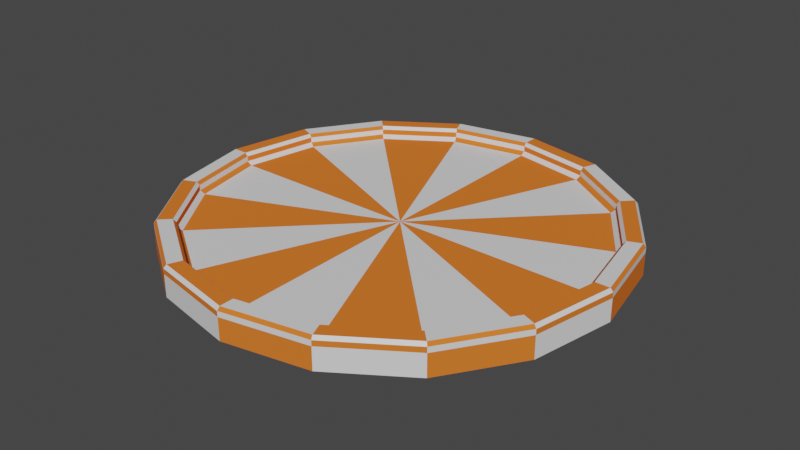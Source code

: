 # Source: Puck.blend  (saved by Blender 2.81.16; exported with 4.5.12 LTS)
import bpy
from mathutils import Matrix  # noqa: F401  (used for matrix-valued properties, if any)

bpy.ops.wm.read_factory_settings(use_empty=True)
scene = bpy.context.scene
scene.name = 'Scene'

# ---- collections
col_collection = bpy.data.collections.new('Collection'); scene.collection.children.link(col_collection)

# ---- materials (node trees are filled in below, after node groups)
mat_puck = bpy.data.materials.new('Puck')
mat_puck.use_transparent_shadow = False
mat_puck.diffuse_color = (0.8, 0.1823, 0.02816, 1.0)
mat_puck.roughness = 0.3254
mat_puck_1 = bpy.data.materials.new('Puck ')
mat_puck_1.use_transparent_shadow = False

# ---- material node trees
mat_puck_1.use_nodes = True; mat_puck_1.node_tree.nodes.clear()
_N = mat_puck_1.node_tree.nodes; _L = mat_puck_1.node_tree.links
n0 = _N.new('ShaderNodeOutputMaterial'); n0.name = 'Material Output'; n0.location = (300, 300)
n1 = _N.new('ShaderNodeBsdfPrincipled'); n1.name = 'Principled BSDF'; n1.location = (10, 300)
n1.distribution = 'GGX'
n1.subsurface_method = 'BURLEY'
n1.inputs[3].default_value = 1.45
n1.inputs[27].default_value = (0.0, 0.0, 0.0, 1.0)
n1.inputs[28].default_value = 1.0
_L.new(n1.outputs[0], n0.inputs[0])
n0.is_active_output = True

# ---- world
world_world = bpy.data.worlds.new('World'); scene.world = world_world
world_world.use_nodes = True; world_world.node_tree.nodes.clear()
_N = world_world.node_tree.nodes; _L = world_world.node_tree.links
n0 = _N.new('ShaderNodeOutputWorld'); n0.name = 'World Output'; n0.location = (300, 300)
n1 = _N.new('ShaderNodeBackground'); n1.name = 'Background'; n1.location = (10, 300)
n1.inputs[0].default_value = (0.05088, 0.05088, 0.05088, 1.0)
_L.new(n1.outputs[0], n0.inputs[0])
n0.is_active_output = True
world_world.color = (0.05088, 0.05088, 0.05088)
world_world.use_sun_shadow = False
world_world.sun_shadow_jitter_overblur = 0.0

# ---- meshes
me_cylinder = bpy.data.meshes.new('Cylinder')
me_cylinder.from_pydata([(0.0008944, 1.0, 0.06551), (0.0008944, 1.0, 2.066), (0.3836, 0.9244, 0.06551), (0.3836, 0.9244, 2.066), (0.708, 0.7076, 0.06551), (0.708, 0.7076, 2.066), (0.9248, 0.3832, 0.06551), (0.9248, 0.3832, 2.066), (1.001, 0.0004946, 0.06551), (1.001, 0.0004946, 2.066), (0.9248, -0.3822, 0.06551), (0.9248, -0.3822, 2.066), (0.708, -0.7066, 0.06551), (0.708, -0.7066, 2.066), (0.3836, -0.9234, 0.06551), (0.3836, -0.9234, 2.066), (0.0008945, -0.9995, 0.06551), (0.0008945, -0.9995, 2.066), (-0.3818, -0.9234, 0.06551), (-0.3818, -0.9234, 2.066), (-0.7062, -0.7066, 0.06551), (-0.7062, -0.7066, 2.066), (-0.923, -0.3822, 0.06551), (-0.923, -0.3822, 2.066), (-0.9991, 0.0004946, 0.06551), (-0.9991, 0.0004946, 2.066), (-0.923, 0.3832, 0.06551), (-0.923, 0.3832, 2.066), (-0.7062, 0.7076, 0.06551), (-0.7062, 0.7076, 2.066), (-0.3818, 0.9244, 0.06551), (-0.3818, 0.9244, 2.066), (0.0008944, 1.0, 0.06551), (0.3836, 0.9244, 0.06551), (0.3836, 0.9244, 2.066), (0.0008944, 1.0, 2.066), (0.708, 0.7076, 0.06551), (0.708, 0.7076, 2.066), (0.9248, 0.3832, 0.06551), (0.9248, 0.3832, 2.066), (1.001, 0.0004946, 0.06551), (1.001, 0.0004946, 2.066), (0.9248, -0.3822, 0.06551), (0.9248, -0.3822, 2.066), (0.708, -0.7066, 0.06551), (0.708, -0.7066, 2.066), (0.3836, -0.9234, 0.06551), (0.3836, -0.9234, 2.066), (0.0008945, -0.9995, 0.06551), (0.0008945, -0.9995, 2.066), (-0.3818, -0.9234, 0.06551), (-0.3818, -0.9234, 2.066), (-0.7062, -0.7066, 0.06551), (-0.7062, -0.7066, 2.066), (-0.923, -0.3822, 0.06551), (-0.923, -0.3822, 2.066), (-0.9991, 0.0004946, 0.06551), (-0.9991, 0.0004946, 2.066), (-0.923, 0.3832, 0.06551), (-0.923, 0.3832, 2.066), (-0.7062, 0.7076, 0.06551), (-0.7062, 0.7076, 2.066), (-0.3818, 0.9244, 0.06551), (-0.3818, 0.9244, 2.066), (0.0008944, 1.0, 0.06551), (0.3836, 0.9244, 0.06551), (0.3836, 0.9244, 2.066), (0.0008944, 1.0, 2.066), (0.708, 0.7076, 0.06551), (0.708, 0.7076, 2.066), (0.9248, 0.3832, 0.06551), (0.9248, 0.3832, 2.066), (1.001, 0.0004946, 0.06551), (1.001, 0.0004946, 2.066), (0.9248, -0.3822, 0.06551), (0.9248, -0.3822, 2.066), (0.708, -0.7066, 0.06551), (0.708, -0.7066, 2.066), (0.3836, -0.9234, 0.06551), (0.3836, -0.9234, 2.066), (0.0008945, -0.9995, 0.06551), (0.0008945, -0.9995, 2.066), (-0.3818, -0.9234, 0.06551), (-0.3818, -0.9234, 2.066), (-0.7062, -0.7066, 0.06551), (-0.7062, -0.7066, 2.066), (-0.923, -0.3822, 0.06551), (-0.923, -0.3822, 2.066), (-0.9991, 0.0004946, 0.06551), (-0.9991, 0.0004946, 2.066), (-0.923, 0.3832, 0.06551), (-0.923, 0.3832, 2.066), (-0.7062, 0.7076, 0.06551), (-0.7062, 0.7076, 2.066), (-0.3818, 0.9244, 0.06551), (-0.3818, 0.9244, 2.066), (0.0008943, 1.1, 0.06551), (0.4218, 1.017, 0.06551), (0.4218, 1.017, 2.066), (0.0008943, 1.1, 2.066), (0.7787, 0.7783, 0.06551), (0.7787, 0.7783, 2.066), (1.017, 0.4214, 0.06551), (1.017, 0.4214, 2.066), (1.101, 0.0004946, 0.06551), (1.101, 0.0004946, 2.066), (1.017, -0.4205, 0.06551), (1.017, -0.4205, 2.066), (0.7787, -0.7773, 0.06551), (0.7787, -0.7773, 2.066), (0.4218, -1.016, 0.06551), (0.4218, -1.016, 2.066), (0.0008945, -1.1, 0.06551), (0.0008945, -1.1, 2.066), (-0.4201, -1.016, 0.06551), (-0.4201, -1.016, 2.066), (-0.7769, -0.7773, 0.06551), (-0.7769, -0.7773, 2.066), (-1.015, -0.4205, 0.06551), (-1.015, -0.4205, 2.066), (-1.099, 0.0004946, 0.06551), (-1.099, 0.0004946, 2.066), (-1.015, 0.4214, 0.06551), (-1.015, 0.4214, 2.066), (-0.7769, 0.7783, 0.06551), (-0.7769, 0.7783, 2.066), (-0.4201, 1.017, 0.06551), (-0.4201, 1.017, 2.066), (0.0008943, 0.0004946, 1.768), (-0.3726, 0.9022, 1.768), (-0.6892, 0.6906, 1.768), (-0.9008, 0.374, 1.768), (-0.9751, 0.0004946, 1.768), (-0.9008, -0.373, 1.768), (-0.6892, -0.6896, 1.768), (-0.3726, -0.9012, 1.768), (0.0008945, -0.9755, 1.768), (0.3744, -0.9012, 1.768), (0.691, -0.6896, 1.768), (0.9026, -0.373, 1.768), (0.9769, 0.0004946, 1.768), (0.9026, 0.374, 1.768), (0.691, 0.6906, 1.768), (0.0008944, 0.9765, 1.768), (0.3744, 0.9022, 1.768), (0.3836, 0.9244, 2.551), (0.389, 0.9376, 2.836), (0.0008944, 1.015, 2.836), (0.0008944, 1.0, 2.551), (-0.7062, 0.7076, 2.551), (-0.7163, 0.7177, 2.836), (-0.7668, 0.7682, 2.836), (-0.7769, 0.7783, 2.551), (0.9248, -0.3822, 2.551), (0.938, -0.3877, 2.836), (1.004, -0.415, 2.836), (1.017, -0.4205, 2.551), (0.708, 0.7076, 2.551), (0.7181, 0.7177, 2.836), (0.9248, 0.3832, 2.551), (0.938, 0.3886, 2.836), (1.001, 0.0004946, 2.551), (1.015, 0.0004946, 2.836), (0.708, -0.7066, 2.551), (0.7181, -0.7167, 2.836), (0.3836, -0.9234, 2.551), (0.389, -0.9366, 2.836), (0.0008945, -0.9995, 2.551), (0.0008945, -1.014, 2.836), (0.0008945, -1.085, 2.836), (0.0008945, -1.1, 2.551), (-0.3818, -0.9234, 2.551), (-0.3873, -0.9366, 2.836), (-0.4146, -1.003, 2.836), (-0.4201, -1.016, 2.551), (-0.7062, -0.7066, 2.551), (-0.7163, -0.7167, 2.836), (-0.923, -0.3822, 2.551), (-0.9362, -0.3877, 2.836), (-0.9991, 0.0004946, 2.551), (-1.013, 0.0004946, 2.836), (-1.085, 0.0004946, 2.836), (-1.099, 0.0004946, 2.551), (-0.923, 0.3832, 2.551), (-0.9362, 0.3886, 2.836), (-1.002, 0.416, 2.836), (-1.015, 0.4214, 2.551), (1.004, 0.416, 2.836), (1.017, 0.4214, 2.551), (-0.3818, 0.9244, 2.551), (-0.3873, 0.9376, 2.836), (1.087, 0.0004946, 2.836), (1.101, 0.0004946, 2.551), (0.4164, 1.004, 2.836), (0.4218, 1.017, 2.551), (0.0008943, 1.1, 2.551), (0.0008943, 1.086, 2.836), (0.7686, 0.7682, 2.836), (0.7787, 0.7783, 2.551), (0.7686, -0.7672, 2.836), (0.7787, -0.7773, 2.551), (0.4164, -1.003, 2.836), (0.4218, -1.016, 2.551), (-0.7668, -0.7672, 2.836), (-0.7769, -0.7773, 2.551), (-1.002, -0.415, 2.836), (-1.015, -0.4205, 2.551), (-0.4146, 1.004, 2.836), (-0.4201, 1.017, 2.551), (0.0008943, 0.0004946, 0.06551)], [], [(5, 7, 39, 37), (24, 22, 54, 56), (6, 4, 36, 38), (31, 1, 35, 63), (13, 15, 47, 45), (0, 30, 62, 32), (14, 12, 44, 46), (21, 23, 55, 53), (3, 5, 37, 34), (22, 20, 52, 54), (4, 2, 33, 36), (29, 31, 63, 61), (11, 13, 45, 43), (30, 28, 60, 62), (144, 143, 128), (12, 10, 42, 44), (19, 21, 53, 51), (35, 34, 66, 67), (59, 61, 93, 91), (41, 43, 75, 73), (33, 32, 64, 65), (60, 58, 90, 92), (42, 40, 72, 74), (49, 51, 83, 81), (50, 48, 80, 82), (57, 59, 91, 89), (39, 41, 73, 71), (58, 56, 88, 90), (40, 38, 70, 72), (47, 49, 81, 79), (48, 46, 78, 80), (55, 57, 89, 87), (37, 39, 71, 69), (23, 25, 57, 55), (16, 14, 46, 48), (15, 17, 49, 47), (8, 6, 38, 40), (26, 24, 56, 58), (7, 9, 41, 39), (25, 27, 59, 57), (18, 16, 48, 50), (17, 19, 51, 49), (10, 8, 40, 42), (28, 26, 58, 60), (2, 0, 32, 33), (9, 11, 43, 41), (27, 29, 61, 59), (1, 3, 34, 35), (20, 18, 50, 52), (119, 117, 204, 206), (172, 176, 203, 173), (94, 92, 124, 126), (76, 74, 106, 108), (9, 7, 141, 140), (84, 82, 114, 116), (99, 127, 208, 195), (146, 158, 197, 193), (150, 190, 207, 151), (65, 64, 96, 97), (92, 90, 122, 124), (74, 72, 104, 106), (75, 77, 163, 153), (82, 80, 112, 114), (154, 164, 199, 155), (69, 71, 159, 157), (52, 50, 82, 84), (51, 53, 85, 83), (44, 42, 74, 76), (62, 60, 92, 94), (43, 45, 77, 75), (61, 63, 95, 93), (36, 33, 65, 68), (54, 52, 84, 86), (34, 37, 69, 66), (53, 55, 87, 85), (46, 44, 76, 78), (32, 62, 94, 64), (45, 47, 79, 77), (63, 35, 67, 95), (38, 36, 68, 70), (56, 54, 86, 88), (96, 99, 98, 97), (97, 98, 101, 100), (100, 101, 103, 102), (102, 103, 105, 104), (104, 105, 107, 106), (106, 107, 109, 108), (108, 109, 111, 110), (110, 111, 113, 112), (112, 113, 115, 114), (114, 115, 117, 116), (116, 117, 119, 118), (118, 119, 121, 120), (120, 121, 123, 122), (122, 123, 125, 124), (124, 125, 127, 126), (126, 127, 99, 96), (68, 65, 97, 100), (86, 84, 116, 118), (168, 172, 173, 169), (85, 87, 177, 175), (78, 76, 108, 110), (64, 94, 126, 96), (101, 98, 194, 198), (180, 184, 185, 181), (70, 68, 100, 102), (88, 86, 118, 120), (127, 125, 152, 208), (160, 162, 191, 187), (80, 78, 110, 112), (109, 107, 156, 200), (72, 70, 102, 104), (90, 88, 120, 122), (93, 95, 189, 149), (107, 105, 192, 156), (117, 115, 174, 204), (66, 69, 157, 145), (91, 93, 149, 183), (73, 75, 153, 161), (113, 111, 202, 170), (121, 119, 206, 182), (77, 79, 165, 163), (95, 67, 148, 189), (87, 89, 179, 177), (79, 81, 167, 165), (184, 150, 151, 185), (71, 73, 161, 159), (89, 91, 183, 179), (81, 83, 171, 167), (162, 154, 155, 191), (111, 109, 200, 202), (125, 123, 186, 152), (105, 103, 188, 192), (67, 66, 145, 148), (123, 121, 182, 186), (176, 178, 205, 203), (115, 113, 170, 174), (164, 166, 201, 199), (190, 147, 196, 207), (98, 99, 195, 194), (158, 160, 187, 197), (103, 101, 198, 188), (178, 180, 181, 205), (83, 85, 175, 171), (166, 168, 169, 201), (146, 147, 148, 145), (158, 146, 145, 157), (160, 158, 157, 159), (162, 160, 159, 161), (154, 162, 161, 153), (164, 154, 153, 163), (166, 164, 163, 165), (168, 166, 165, 167), (172, 168, 167, 171), (176, 172, 171, 175), (178, 176, 175, 177), (180, 178, 177, 179), (184, 180, 179, 183), (150, 184, 183, 149), (190, 150, 149, 189), (147, 190, 189, 148), (194, 195, 196, 193), (198, 194, 193, 197), (188, 198, 197, 187), (192, 188, 187, 191), (156, 192, 191, 155), (200, 156, 155, 199), (202, 200, 199, 201), (170, 202, 201, 169), (174, 170, 169, 173), (204, 174, 173, 203), (206, 204, 203, 205), (182, 206, 205, 181), (186, 182, 181, 185), (152, 186, 185, 151), (208, 152, 151, 207), (195, 208, 207, 196), (147, 146, 193, 196), (1, 31, 129, 143), (23, 21, 134, 133), (13, 11, 139, 138), (27, 25, 132, 131), (3, 1, 143, 144), (17, 15, 137, 136), (7, 5, 142, 141), (31, 29, 130, 129), (21, 19, 135, 134), (11, 9, 140, 139), (25, 23, 133, 132), (15, 13, 138, 137), (5, 3, 144, 142), (29, 27, 131, 130), (19, 17, 136, 135), (143, 129, 128), (129, 130, 128), (130, 131, 128), (131, 132, 128), (132, 133, 128), (133, 134, 128), (134, 135, 128), (135, 136, 128), (136, 137, 128), (137, 138, 128), (138, 139, 128), (139, 140, 128), (140, 141, 128), (141, 142, 128), (142, 144, 128), (0, 2, 209), (2, 4, 209), (4, 6, 209), (6, 8, 209), (8, 10, 209), (10, 12, 209), (12, 14, 209), (14, 16, 209), (16, 18, 209), (18, 20, 209), (20, 22, 209), (22, 24, 209), (24, 26, 209), (26, 28, 209), (28, 30, 209), (30, 0, 209)])
me_cylinder.polygons.foreach_set('material_index', [0, 1, 0, 1, 0, 1, 0, 0, 1, 0, 1, 0, 1, 0, 0, 1, 1, 1, 0, 1, 1, 0, 1, 1, 1, 1, 0, 1, 0, 0, 0, 0, 1, 1, 1, 1, 1, 0, 1, 0, 0, 0, 0, 1, 0, 0, 1, 0, 1, 0, 1, 0, 1, 0, 1, 1, 1, 0, 0, 1, 0, 1, 0, 1, 0, 0, 0, 0, 1, 0, 1, 0, 1, 0, 1, 1, 0, 1, 0, 1, 0, 1, 0, 1, 0, 1, 0, 1, 0, 1, 0, 1, 0, 1, 0, 1, 0, 1, 0, 0, 0, 0, 1, 1, 0, 0, 1, 0, 1, 1, 1, 1, 0, 0, 0, 1, 1, 1, 0, 1, 1, 0, 1, 1, 1, 1, 1, 0, 0, 0, 0, 1, 1, 0, 0, 0, 0, 0, 1, 0, 0, 0, 1, 1, 1, 1, 0, 1, 0, 1, 0, 1, 0, 1, 0, 1, 0, 1, 0, 1, 0, 1, 0, 1, 0, 1, 0, 1, 0, 1, 0, 1, 0, 1, 0, 1, 0, 0, 0, 1, 0, 1, 1, 0, 1, 1, 0, 1, 0, 1, 0, 0, 1, 1, 0, 1, 0, 1, 0, 1, 0, 1, 0, 1, 0, 1, 0, 1, 1, 0, 1, 0, 1, 0, 1, 0, 1, 0, 1, 0, 1, 0, 1, 0])
_uv = me_cylinder.uv_layers.new(name='UVMap')
_uv.uv.foreach_set('vector', [0.4197, 0.4197, 0.4717, 0.3418, 0.4717, 0.3418, 0.4197, 0.4197, 0.51, 0.25, 0.5283, 0.1582, 0.5283, 0.1582, 0.51, 0.25, 0.9717, 0.3418, 0.9197, 0.4197, 0.9197, 0.4197, 0.9717, 0.3418, 0.1582, 0.4717, 0.25, 0.49, 0.25, 0.49, 0.1582, 0.4717, 0.4197, 0.08029, 0.3418, 0.02827, 0.3418, 0.02827, 0.4197, 0.08029, 0.75, 0.49, 0.6582, 0.4717, 0.6582, 0.4717, 0.75, 0.49, 0.8418, 0.02827, 0.9197, 0.08029, 0.9197, 0.08029, 0.8418, 0.02827, 0.08029, 0.08029, 0.02827, 0.1582, 0.02827, 0.1582, 0.08029, 0.08029, 0.3418, 0.4717, 0.4197, 0.4197, 0.4197, 0.4197, 0.3418, 0.4717, 0.5283, 0.1582, 0.5803, 0.08029, 0.5803, 0.08029, 0.5283, 0.1582, 0.9197, 0.4197, 0.8418, 0.4717, 0.8418, 0.4717, 0.9197, 0.4197, 0.08029, 0.4197, 0.1582, 0.4717, 0.1582, 0.4717, 0.08029, 0.4197, 0.4717, 0.1582, 0.4197, 0.08029, 0.4197, 0.08029, 0.4717, 0.1582, 0.6582, 0.4717, 0.5803, 0.4197, 0.5803, 0.4197, 0.6582, 0.4717, 0.3418, 0.4717, 0.25, 0.49, 0.25, 0.25, 0.9197, 0.08029, 0.9717, 0.1582, 0.9717, 0.1582, 0.9197, 0.08029, 0.1582, 0.02827, 0.08029, 0.08029, 0.08029, 0.08029, 0.1582, 0.02827, 0.25, 0.49, 0.3418, 0.4717, 0.3418, 0.4717, 0.25, 0.49, 0.02827, 0.3418, 0.08029, 0.4197, 0.08029, 0.4197, 0.02827, 0.3418, 0.49, 0.25, 0.4717, 0.1582, 0.4717, 0.1582, 0.49, 0.25, 0.8418, 0.4717, 0.75, 0.49, 0.75, 0.49, 0.8418, 0.4717, 0.5803, 0.4197, 0.5283, 0.3418, 0.5283, 0.3418, 0.5803, 0.4197, 0.9717, 0.1582, 0.99, 0.25, 0.99, 0.25, 0.9717, 0.1582, 0.25, 0.01, 0.1582, 0.02827, 0.1582, 0.02827, 0.25, 0.01, 0.6582, 0.02827, 0.75, 0.01, 0.75, 0.01, 0.6582, 0.02827, 0.01, 0.25, 0.02827, 0.3418, 0.02827, 0.3418, 0.01, 0.25, 0.4717, 0.3418, 0.49, 0.25, 0.49, 0.25, 0.4717, 0.3418, 0.5283, 0.3418, 0.51, 0.25, 0.51, 0.25, 0.5283, 0.3418, 0.99, 0.25, 0.9717, 0.3418, 0.9717, 0.3418, 0.99, 0.25, 0.3418, 0.02827, 0.25, 0.01, 0.25, 0.01, 0.3418, 0.02827, 0.75, 0.01, 0.8418, 0.02827, 0.8418, 0.02827, 0.75, 0.01, 0.02827, 0.1582, 0.01, 0.25, 0.01, 0.25, 0.02827, 0.1582, 0.4197, 0.4197, 0.4717, 0.3418, 0.4717, 0.3418, 0.4197, 0.4197, 0.02827, 0.1582, 0.01, 0.25, 0.01, 0.25, 0.02827, 0.1582, 0.75, 0.01, 0.8418, 0.02827, 0.8418, 0.02827, 0.75, 0.01, 0.3418, 0.02827, 0.25, 0.01, 0.25, 0.01, 0.3418, 0.02827, 0.99, 0.25, 0.9717, 0.3418, 0.9717, 0.3418, 0.99, 0.25, 0.5283, 0.3418, 0.51, 0.25, 0.51, 0.25, 0.5283, 0.3418, 0.4717, 0.3418, 0.49, 0.25, 0.49, 0.25, 0.4717, 0.3418, 0.01, 0.25, 0.02827, 0.3418, 0.02827, 0.3418, 0.01, 0.25, 0.6582, 0.02827, 0.75, 0.01, 0.75, 0.01, 0.6582, 0.02827, 0.25, 0.01, 0.1582, 0.02827, 0.1582, 0.02827, 0.25, 0.01, 0.9717, 0.1582, 0.99, 0.25, 0.99, 0.25, 0.9717, 0.1582, 0.5803, 0.4197, 0.5283, 0.3418, 0.5283, 0.3418, 0.5803, 0.4197, 0.8418, 0.4717, 0.75, 0.49, 0.75, 0.49, 0.8418, 0.4717, 0.49, 0.25, 0.4717, 0.1582, 0.4717, 0.1582, 0.49, 0.25, 0.02827, 0.3418, 0.08029, 0.4197, 0.08029, 0.4197, 0.02827, 0.3418, 0.25, 0.49, 0.3418, 0.4717, 0.3418, 0.4717, 0.25, 0.49, 0.5803, 0.08029, 0.6582, 0.02827, 0.6582, 0.02827, 0.5803, 0.08029, 0.3125, 1.0, 0.375, 1.0, 0.375, 1.0, 0.3125, 1.0, 0.1582, 0.02827, 0.08029, 0.08029, 0.08029, 0.08029, 0.1582, 0.02827, 0.6582, 0.4717, 0.5803, 0.4197, 0.5803, 0.4197, 0.6582, 0.4717, 0.9197, 0.08029, 0.9717, 0.1582, 0.9717, 0.1582, 0.9197, 0.08029, 0.49, 0.25, 0.4717, 0.3418, 0.4717, 0.3418, 0.49, 0.25, 0.5803, 0.08029, 0.6582, 0.02827, 0.6582, 0.02827, 0.5803, 0.08029, 0.0, 1.0, 0.0625, 1.0, 0.0625, 1.0, 0.0, 1.0, 0.3418, 0.4717, 0.4197, 0.4197, 0.4197, 0.4197, 0.3418, 0.4717, 0.08029, 0.4197, 0.1582, 0.4717, 0.1582, 0.4717, 0.08029, 0.4197, 0.8418, 0.4717, 0.75, 0.49, 0.75, 0.49, 0.8418, 0.4717, 0.5803, 0.4197, 0.5283, 0.3418, 0.5283, 0.3418, 0.5803, 0.4197, 0.9717, 0.1582, 0.99, 0.25, 0.99, 0.25, 0.9717, 0.1582, 0.4717, 0.1582, 0.4197, 0.08029, 0.4197, 0.08029, 0.4717, 0.1582, 0.6582, 0.02827, 0.75, 0.01, 0.75, 0.01, 0.6582, 0.02827, 0.4717, 0.1582, 0.4197, 0.08029, 0.4197, 0.08029, 0.4717, 0.1582, 0.4197, 0.4197, 0.4717, 0.3418, 0.4717, 0.3418, 0.4197, 0.4197, 0.5803, 0.08029, 0.6582, 0.02827, 0.6582, 0.02827, 0.5803, 0.08029, 0.1582, 0.02827, 0.08029, 0.08029, 0.08029, 0.08029, 0.1582, 0.02827, 0.9197, 0.08029, 0.9717, 0.1582, 0.9717, 0.1582, 0.9197, 0.08029, 0.6582, 0.4717, 0.5803, 0.4197, 0.5803, 0.4197, 0.6582, 0.4717, 0.4717, 0.1582, 0.4197, 0.08029, 0.4197, 0.08029, 0.4717, 0.1582, 0.08029, 0.4197, 0.1582, 0.4717, 0.1582, 0.4717, 0.08029, 0.4197, 0.9197, 0.4197, 0.8418, 0.4717, 0.8418, 0.4717, 0.9197, 0.4197, 0.5283, 0.1582, 0.5803, 0.08029, 0.5803, 0.08029, 0.5283, 0.1582, 0.3418, 0.4717, 0.4197, 0.4197, 0.4197, 0.4197, 0.3418, 0.4717, 0.08029, 0.08029, 0.02827, 0.1582, 0.02827, 0.1582, 0.08029, 0.08029, 0.8418, 0.02827, 0.9197, 0.08029, 0.9197, 0.08029, 0.8418, 0.02827, 0.75, 0.49, 0.6582, 0.4717, 0.6582, 0.4717, 0.75, 0.49, 0.4197, 0.08029, 0.3418, 0.02827, 0.3418, 0.02827, 0.4197, 0.08029, 0.1582, 0.4717, 0.25, 0.49, 0.25, 0.49, 0.1582, 0.4717, 0.9717, 0.3418, 0.9197, 0.4197, 0.9197, 0.4197, 0.9717, 0.3418, 0.51, 0.25, 0.5283, 0.1582, 0.5283, 0.1582, 0.51, 0.25, 1.0, 0.5, 1.0, 1.0, 0.9375, 1.0, 0.9375, 0.5, 0.9375, 0.5, 0.9375, 1.0, 0.875, 1.0, 0.875, 0.5, 0.875, 0.5, 0.875, 1.0, 0.8125, 1.0, 0.8125, 0.5, 0.8125, 0.5, 0.8125, 1.0, 0.75, 1.0, 0.75, 0.5, 0.75, 0.5, 0.75, 1.0, 0.6875, 1.0, 0.6875, 0.5, 0.6875, 0.5, 0.6875, 1.0, 0.625, 1.0, 0.625, 0.5, 0.625, 0.5, 0.625, 1.0, 0.5625, 1.0, 0.5625, 0.5, 0.5625, 0.5, 0.5625, 1.0, 0.5, 1.0, 0.5, 0.5, 0.5, 0.5, 0.5, 1.0, 0.4375, 1.0, 0.4375, 0.5, 0.4375, 0.5, 0.4375, 1.0, 0.375, 1.0, 0.375, 0.5, 0.375, 0.5, 0.375, 1.0, 0.3125, 1.0, 0.3125, 0.5, 0.3125, 0.5, 0.3125, 1.0, 0.25, 1.0, 0.25, 0.5, 0.25, 0.5, 0.25, 1.0, 0.1875, 1.0, 0.1875, 0.5, 0.1875, 0.5, 0.1875, 1.0, 0.125, 1.0, 0.125, 0.5, 0.125, 0.5, 0.125, 1.0, 0.0625, 1.0, 0.0625, 0.5, 0.0625, 0.5, 0.0625, 1.0, 0.0, 1.0, 0.0, 0.5, 0.9197, 0.4197, 0.8418, 0.4717, 0.8418, 0.4717, 0.9197, 0.4197, 0.5283, 0.1582, 0.5803, 0.08029, 0.5803, 0.08029, 0.5283, 0.1582, 0.25, 0.01, 0.1582, 0.02827, 0.1582, 0.02827, 0.25, 0.01, 0.08029, 0.08029, 0.02827, 0.1582, 0.02827, 0.1582, 0.08029, 0.08029, 0.8418, 0.02827, 0.9197, 0.08029, 0.9197, 0.08029, 0.8418, 0.02827, 0.75, 0.49, 0.6582, 0.4717, 0.6582, 0.4717, 0.75, 0.49, 0.875, 1.0, 0.9375, 1.0, 0.9375, 1.0, 0.875, 1.0, 0.01, 0.25, 0.02827, 0.3418, 0.02827, 0.3418, 0.01, 0.25, 0.9717, 0.3418, 0.9197, 0.4197, 0.9197, 0.4197, 0.9717, 0.3418, 0.51, 0.25, 0.5283, 0.1582, 0.5283, 0.1582, 0.51, 0.25, 0.0625, 1.0, 0.125, 1.0, 0.125, 1.0, 0.0625, 1.0, 0.4717, 0.3418, 0.49, 0.25, 0.49, 0.25, 0.4717, 0.3418, 0.75, 0.01, 0.8418, 0.02827, 0.8418, 0.02827, 0.75, 0.01, 0.625, 1.0, 0.6875, 1.0, 0.6875, 1.0, 0.625, 1.0, 0.99, 0.25, 0.9717, 0.3418, 0.9717, 0.3418, 0.99, 0.25, 0.5283, 0.3418, 0.51, 0.25, 0.51, 0.25, 0.5283, 0.3418, 0.08029, 0.4197, 0.1582, 0.4717, 0.1582, 0.4717, 0.08029, 0.4197, 0.6875, 1.0, 0.75, 1.0, 0.75, 1.0, 0.6875, 1.0, 0.375, 1.0, 0.4375, 1.0, 0.4375, 1.0, 0.375, 1.0, 0.3418, 0.4717, 0.4197, 0.4197, 0.4197, 0.4197, 0.3418, 0.4717, 0.02827, 0.3418, 0.08029, 0.4197, 0.08029, 0.4197, 0.02827, 0.3418, 0.49, 0.25, 0.4717, 0.1582, 0.4717, 0.1582, 0.49, 0.25, 0.5, 1.0, 0.5625, 1.0, 0.5625, 1.0, 0.5, 1.0, 0.25, 1.0, 0.3125, 1.0, 0.3125, 1.0, 0.25, 1.0, 0.4197, 0.08029, 0.3418, 0.02827, 0.3418, 0.02827, 0.4197, 0.08029, 0.1582, 0.4717, 0.25, 0.49, 0.25, 0.49, 0.1582, 0.4717, 0.02827, 0.1582, 0.01, 0.25, 0.01, 0.25, 0.02827, 0.1582, 0.3418, 0.02827, 0.25, 0.01, 0.25, 0.01, 0.3418, 0.02827, 0.02827, 0.3418, 0.08029, 0.4197, 0.08029, 0.4197, 0.02827, 0.3418, 0.4717, 0.3418, 0.49, 0.25, 0.49, 0.25, 0.4717, 0.3418, 0.01, 0.25, 0.02827, 0.3418, 0.02827, 0.3418, 0.01, 0.25, 0.25, 0.01, 0.1582, 0.02827, 0.1582, 0.02827, 0.25, 0.01, 0.49, 0.25, 0.4717, 0.1582, 0.4717, 0.1582, 0.49, 0.25, 0.5625, 1.0, 0.625, 1.0, 0.625, 1.0, 0.5625, 1.0, 0.125, 1.0, 0.1875, 1.0, 0.1875, 1.0, 0.125, 1.0, 0.75, 1.0, 0.8125, 1.0, 0.8125, 1.0, 0.75, 1.0, 0.25, 0.49, 0.3418, 0.4717, 0.3418, 0.4717, 0.25, 0.49, 0.1875, 1.0, 0.25, 1.0, 0.25, 1.0, 0.1875, 1.0, 0.08029, 0.08029, 0.02827, 0.1582, 0.02827, 0.1582, 0.08029, 0.08029, 0.4375, 1.0, 0.5, 1.0, 0.5, 1.0, 0.4375, 1.0, 0.4197, 0.08029, 0.3418, 0.02827, 0.3418, 0.02827, 0.4197, 0.08029, 0.1582, 0.4717, 0.25, 0.49, 0.25, 0.49, 0.1582, 0.4717, 0.9375, 1.0, 1.0, 1.0, 1.0, 1.0, 0.9375, 1.0, 0.4197, 0.4197, 0.4717, 0.3418, 0.4717, 0.3418, 0.4197, 0.4197, 0.8125, 1.0, 0.875, 1.0, 0.875, 1.0, 0.8125, 1.0, 0.02827, 0.1582, 0.01, 0.25, 0.01, 0.25, 0.02827, 0.1582, 0.1582, 0.02827, 0.08029, 0.08029, 0.08029, 0.08029, 0.1582, 0.02827, 0.3418, 0.02827, 0.25, 0.01, 0.25, 0.01, 0.3418, 0.02827, 0.3418, 0.4717, 0.25, 0.49, 0.25, 0.49, 0.3418, 0.4717, 0.4197, 0.4197, 0.3418, 0.4717, 0.3418, 0.4717, 0.4197, 0.4197, 0.4717, 0.3418, 0.4197, 0.4197, 0.4197, 0.4197, 0.4717, 0.3418, 0.49, 0.25, 0.4717, 0.3418, 0.4717, 0.3418, 0.49, 0.25, 0.4717, 0.1582, 0.49, 0.25, 0.49, 0.25, 0.4717, 0.1582, 0.4197, 0.08029, 0.4717, 0.1582, 0.4717, 0.1582, 0.4197, 0.08029, 0.3418, 0.02827, 0.4197, 0.08029, 0.4197, 0.08029, 0.3418, 0.02827, 0.25, 0.01, 0.3418, 0.02827, 0.3418, 0.02827, 0.25, 0.01, 0.1582, 0.02827, 0.25, 0.01, 0.25, 0.01, 0.1582, 0.02827, 0.08029, 0.08029, 0.1582, 0.02827, 0.1582, 0.02827, 0.08029, 0.08029, 0.02827, 0.1582, 0.08029, 0.08029, 0.08029, 0.08029, 0.02827, 0.1582, 0.01, 0.25, 0.02827, 0.1582, 0.02827, 0.1582, 0.01, 0.25, 0.02827, 0.3418, 0.01, 0.25, 0.01, 0.25, 0.02827, 0.3418, 0.08029, 0.4197, 0.02827, 0.3418, 0.02827, 0.3418, 0.08029, 0.4197, 0.1582, 0.4717, 0.08029, 0.4197, 0.08029, 0.4197, 0.1582, 0.4717, 0.25, 0.49, 0.1582, 0.4717, 0.1582, 0.4717, 0.25, 0.49, 0.9375, 1.0, 1.0, 1.0, 0.9996, 1.0, 0.9379, 1.0, 0.875, 1.0, 0.9375, 1.0, 0.9371, 1.0, 0.8754, 1.0, 0.8125, 1.0, 0.875, 1.0, 0.8746, 1.0, 0.8129, 1.0, 0.75, 1.0, 0.8125, 1.0, 0.8121, 1.0, 0.7504, 1.0, 0.6875, 1.0, 0.75, 1.0, 0.7496, 1.0, 0.6879, 1.0, 0.625, 1.0, 0.6875, 1.0, 0.6871, 1.0, 0.6254, 1.0, 0.5625, 1.0, 0.625, 1.0, 0.6246, 1.0, 0.5629, 1.0, 0.5, 1.0, 0.5625, 1.0, 0.5621, 1.0, 0.5004, 1.0, 0.4375, 1.0, 0.5, 1.0, 0.4996, 1.0, 0.4379, 1.0, 0.375, 1.0, 0.4375, 1.0, 0.4371, 1.0, 0.3754, 1.0, 0.3125, 1.0, 0.375, 1.0, 0.3746, 1.0, 0.3129, 1.0, 0.25, 1.0, 0.3125, 1.0, 0.3121, 1.0, 0.2504, 1.0, 0.1875, 1.0, 0.25, 1.0, 0.2496, 1.0, 0.1879, 1.0, 0.125, 1.0, 0.1875, 1.0, 0.1871, 1.0, 0.1254, 1.0, 0.0625, 1.0, 0.125, 1.0, 0.1246, 1.0, 0.06291, 1.0, 0.0, 1.0, 0.0625, 1.0, 0.06209, 1.0, 0.0004061, 1.0, 0.25, 0.49, 0.3418, 0.4717, 0.3418, 0.4717, 0.25, 0.49, 0.25, 0.49, 0.1582, 0.4717, 0.1582, 0.4717, 0.25, 0.49, 0.02827, 0.1582, 0.08029, 0.08029, 0.08029, 0.08029, 0.02827, 0.1582, 0.4197, 0.08029, 0.4717, 0.1582, 0.4717, 0.1582, 0.4197, 0.08029, 0.02827, 0.3418, 0.01, 0.25, 0.01, 0.25, 0.02827, 0.3418, 0.3418, 0.4717, 0.25, 0.49, 0.25, 0.49, 0.3418, 0.4717, 0.25, 0.01, 0.3418, 0.02827, 0.3418, 0.02827, 0.25, 0.01, 0.4717, 0.3418, 0.4197, 0.4197, 0.4197, 0.4197, 0.4717, 0.3418, 0.1582, 0.4717, 0.08029, 0.4197, 0.08029, 0.4197, 0.1582, 0.4717, 0.08029, 0.08029, 0.1582, 0.02827, 0.1582, 0.02827, 0.08029, 0.08029, 0.4717, 0.1582, 0.49, 0.25, 0.49, 0.25, 0.4717, 0.1582, 0.01, 0.25, 0.02827, 0.1582, 0.02827, 0.1582, 0.01, 0.25, 0.3418, 0.02827, 0.4197, 0.08029, 0.4197, 0.08029, 0.3418, 0.02827, 0.4197, 0.4197, 0.3418, 0.4717, 0.3418, 0.4717, 0.4197, 0.4197, 0.08029, 0.4197, 0.02827, 0.3418, 0.02827, 0.3418, 0.08029, 0.4197, 0.1582, 0.02827, 0.25, 0.01, 0.25, 0.01, 0.1582, 0.02827, 0.25, 0.49, 0.1582, 0.4717, 0.25, 0.25, 0.1582, 0.4717, 0.08029, 0.4197, 0.25, 0.25, 0.08029, 0.4197, 0.02827, 0.3418, 0.25, 0.25, 0.02827, 0.3418, 0.01, 0.25, 0.25, 0.25, 0.01, 0.25, 0.02827, 0.1582, 0.25, 0.25, 0.02827, 0.1582, 0.08029, 0.08029, 0.25, 0.25, 0.08029, 0.08029, 0.1582, 0.02827, 0.25, 0.25, 0.1582, 0.02827, 0.25, 0.01, 0.25, 0.25, 0.25, 0.01, 0.3418, 0.02827, 0.25, 0.25, 0.3418, 0.02827, 0.4197, 0.08029, 0.25, 0.25, 0.4197, 0.08029, 0.4717, 0.1582, 0.25, 0.25, 0.4717, 0.1582, 0.49, 0.25, 0.25, 0.25, 0.49, 0.25, 0.4717, 0.3418, 0.25, 0.25, 0.4717, 0.3418, 0.4197, 0.4197, 0.25, 0.25, 0.4197, 0.4197, 0.3418, 0.4717, 0.25, 0.25, 0.75, 0.49, 0.8418, 0.4717, 0.75, 0.25, 0.8418, 0.4717, 0.9197, 0.4197, 0.75, 0.25, 0.9197, 0.4197, 0.9717, 0.3418, 0.75, 0.25, 0.9717, 0.3418, 0.99, 0.25, 0.75, 0.25, 0.99, 0.25, 0.9717, 0.1582, 0.75, 0.25, 0.9717, 0.1582, 0.9197, 0.08029, 0.75, 0.25, 0.9197, 0.08029, 0.8418, 0.02827, 0.75, 0.25, 0.8418, 0.02827, 0.75, 0.01, 0.75, 0.25, 0.75, 0.01, 0.6582, 0.02827, 0.75, 0.25, 0.6582, 0.02827, 0.5803, 0.08029, 0.75, 0.25, 0.5803, 0.08029, 0.5283, 0.1582, 0.75, 0.25, 0.5283, 0.1582, 0.51, 0.25, 0.75, 0.25, 0.51, 0.25, 0.5283, 0.3418, 0.75, 0.25, 0.5283, 0.3418, 0.5803, 0.4197, 0.75, 0.25, 0.5803, 0.4197, 0.6582, 0.4717, 0.75, 0.25, 0.6582, 0.4717, 0.75, 0.49, 0.75, 0.25])
me_cylinder.materials.append(mat_puck)
me_cylinder.materials.append(mat_puck_1)
me_cylinder.use_remesh_fix_poles = True
me_cylinder.use_remesh_preserve_attributes = False
me_cylinder.use_mirror_vertex_groups = False
me_cylinder.update()

# ---- objects
ob_cylinder = bpy.data.objects.new('Cylinder', me_cylinder)

# ---- transforms, parenting, visibility, modifiers, constraints
ob_cylinder.location = (0.0, 0.0, 0.0)
ob_cylinder.scale = (3.6, 3.6, 0.2)
ob_cylinder.lineart.crease_threshold = 0.0

# ---- collection membership
col_collection.objects.link(ob_cylinder)

# ---- scene / render settings (as saved in the file)
scene.frame_start = 1; scene.frame_end = 250; scene.frame_set(1)
scene.render.engine = 'BLENDER_EEVEE_NEXT'
scene.cycles.use_denoising = False
scene.cycles.samples = 128
scene.cycles.sampling_pattern = 'TABULATED_SOBOL'
scene.cycles.use_adaptive_sampling = False
scene.cycles.use_light_tree = False
scene.view_settings.view_transform = 'Filmic'
bpy.context.view_layer.update()

# ---- added for rendering (the .blend has no active camera and no usable light): camera, sun
cam_auto = bpy.data.cameras.new('AutoCamera')
cam_auto.lens = 50.0
cam_auto.sensor_width = 36.0
cam_auto.clip_end = 1000.0
ob_auto_camera = bpy.data.objects.new('AutoCamera', cam_auto)
scene.collection.objects.link(ob_auto_camera)
ob_auto_camera.location = (10.3789, -12.4491, 8.59077)
ob_auto_camera.rotation_euler = (1.09748, -7.21219e-08, 0.694738)
scene.camera = ob_auto_camera
light_auto_sun = bpy.data.lights.new('AutoSun', 'SUN')
light_auto_sun.energy = 3.0
light_auto_sun.angle = 0.0523599
ob_auto_sun = bpy.data.objects.new('AutoSun', light_auto_sun)
scene.collection.objects.link(ob_auto_sun)
ob_auto_sun.rotation_euler = (0.872665, 0.174533, 0.523599)
bpy.context.view_layer.update()
